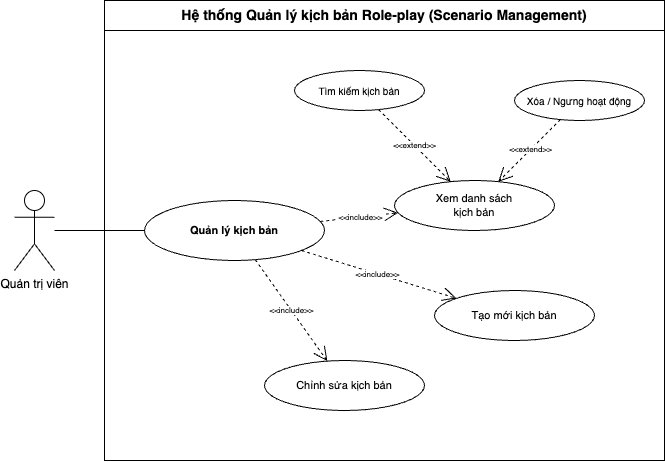

The diagram above was exported from draw.io. Its source (the exported page's mxGraphModel, read from the mxfile embedded in the PNG):
<mxGraphModel dx="1094" dy="1317" grid="1" gridSize="10" guides="1" tooltips="1" connect="1" arrows="1" fold="1" page="1" pageScale="1" pageWidth="1100" pageHeight="700" math="0" shadow="0">
  <root>
    <mxCell id="0" />
    <mxCell id="1" parent="0" />
    <mxCell id="System" value="Hệ thống Quản lý kịch bản Role-play (Scenario Management)" style="swimlane;whiteSpace=wrap;html=1;startSize=30;fillColor=none;strokeColor=#000000;fontSize=14;fontStyle=1;" parent="1" vertex="1">
      <mxGeometry x="250" y="60" width="560" height="460" as="geometry" />
    </mxCell>
    <mxCell id="UC_QLKichBan" value="Quản lý kịch bản" style="ellipse;whiteSpace=wrap;html=1;fontSize=11;fillColor=none;strokeColor=#000000;fontStyle=1;" parent="System" vertex="1">
      <mxGeometry x="40" y="200" width="180" height="60" as="geometry" />
    </mxCell>
    <mxCell id="UC_XemDanhSachKB" value="Xem danh sách&#10;kịch bản" style="ellipse;whiteSpace=wrap;html=1;fontSize=11;fillColor=none;strokeColor=#000000;" parent="System" vertex="1">
      <mxGeometry x="290" y="180" width="160" height="50" as="geometry" />
    </mxCell>
    <mxCell id="UC_ThemKB" value="Tạo mới kịch bản" style="ellipse;whiteSpace=wrap;html=1;fontSize=11;fillColor=none;strokeColor=#000000;" parent="System" vertex="1">
      <mxGeometry x="330" y="290" width="160" height="50" as="geometry" />
    </mxCell>
    <mxCell id="UC_SuaKB" value="Chỉnh sửa kịch bản" style="ellipse;whiteSpace=wrap;html=1;fontSize=11;fillColor=none;strokeColor=#000000;" parent="System" vertex="1">
      <mxGeometry x="160" y="360" width="160" height="50" as="geometry" />
    </mxCell>
    <mxCell id="UC_TimKiemKB" value="Tìm kiếm kịch bản" style="ellipse;whiteSpace=wrap;html=1;fontSize=10;fillColor=none;strokeColor=#000000;" parent="System" vertex="1">
      <mxGeometry x="190" y="70" width="130" height="40" as="geometry" />
    </mxCell>
    <mxCell id="UC_XoaKB" value="Xóa / Ngưng hoạt động" style="ellipse;whiteSpace=wrap;html=1;fontSize=10;fillColor=none;strokeColor=#000000;" parent="System" vertex="1">
      <mxGeometry x="410" y="80" width="130" height="40" as="geometry" />
    </mxCell>
    <mxCell id="Rel_Inc_XemDSKB" value="&amp;lt;&amp;lt;include&amp;gt;&amp;gt;" style="dashed=1;html=1;endArrow=open;endSize=12;endFill=0;labelBackgroundColor=#ffffff;fontSize=8;" parent="System" source="UC_QLKichBan" target="UC_XemDanhSachKB" edge="1">
      <mxGeometry relative="1" as="geometry" />
    </mxCell>
    <mxCell id="Rel_Inc_ThemKB" value="&amp;lt;&amp;lt;include&amp;gt;&amp;gt;" style="dashed=1;html=1;endArrow=open;endSize=12;endFill=0;labelBackgroundColor=#ffffff;fontSize=8;" parent="System" source="UC_QLKichBan" target="UC_ThemKB" edge="1">
      <mxGeometry relative="1" as="geometry" />
    </mxCell>
    <mxCell id="Rel_Inc_SuaKB" value="&amp;lt;&amp;lt;include&amp;gt;&amp;gt;" style="dashed=1;html=1;endArrow=open;endSize=12;endFill=0;labelBackgroundColor=#ffffff;fontSize=8;" parent="System" source="UC_QLKichBan" target="UC_SuaKB" edge="1">
      <mxGeometry relative="1" as="geometry" />
    </mxCell>
    <mxCell id="Rel_Ext_TimKiemKB" value="&amp;lt;&amp;lt;extend&amp;gt;&amp;gt;" style="dashed=1;html=1;endArrow=open;endSize=12;endFill=0;labelBackgroundColor=#ffffff;fontSize=8;" parent="System" source="UC_TimKiemKB" target="UC_XemDanhSachKB" edge="1">
      <mxGeometry relative="1" as="geometry" />
    </mxCell>
    <mxCell id="Rel_Ext_XoaKB" value="&amp;lt;&amp;lt;extend&amp;gt;&amp;gt;" style="dashed=1;html=1;endArrow=open;endSize=12;endFill=0;labelBackgroundColor=#ffffff;fontSize=8;" parent="System" source="UC_XoaKB" target="UC_XemDanhSachKB" edge="1">
      <mxGeometry relative="1" as="geometry" />
    </mxCell>
    <mxCell id="Actor_Admin" value="Quản trị viên" style="shape=umlActor;verticalLabelPosition=bottom;verticalAlign=top;html=1;outlineConnect=0;fontSize=12;" parent="1" vertex="1">
      <mxGeometry x="160" y="250" width="40" height="80" as="geometry" />
    </mxCell>
    <mxCell id="Rel_Actor_Main" style="endArrow=none;html=1;fontSize=12;" parent="1" source="Actor_Admin" target="UC_QLKichBan" edge="1">
      <mxGeometry relative="1" as="geometry" />
    </mxCell>
  </root>
</mxGraphModel>